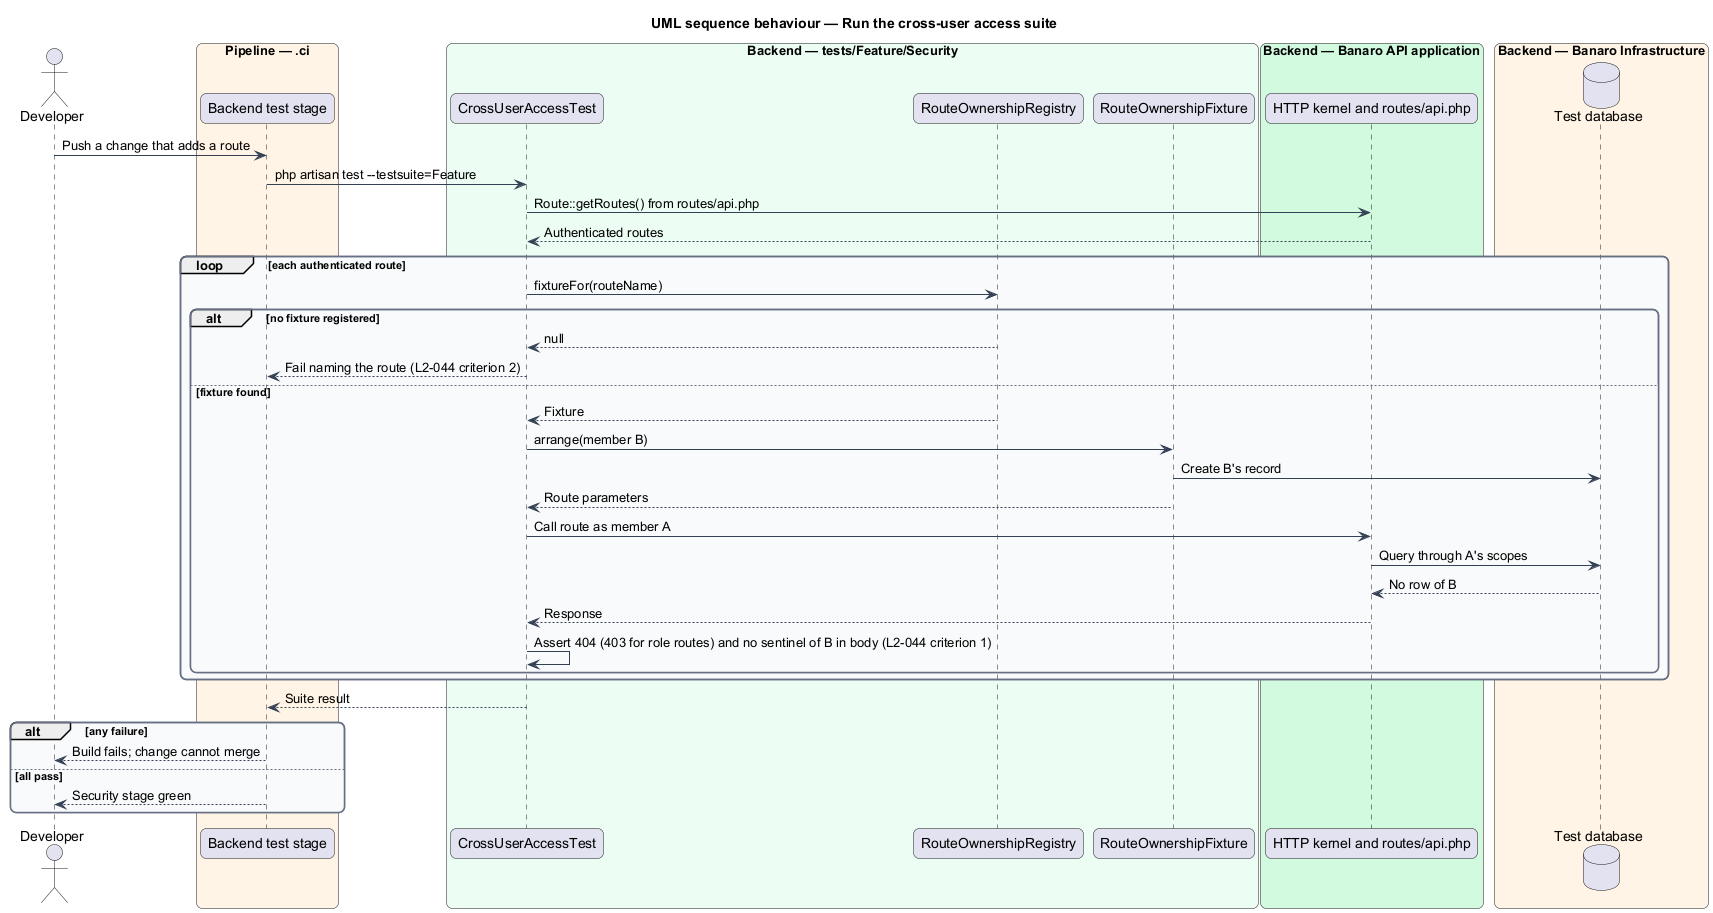

The diagram above was rendered by PlantUML. Its source (embedded in the PNG):
@startuml
title UML sequence behaviour — Run the cross-user access suite
skinparam backgroundColor #FFFFFF
skinparam shadowing false
skinparam roundcorner 12
skinparam defaultFontName Arial
skinparam ArrowColor #344054
skinparam rectangle {
  BorderColor #344054
  FontColor #101828
}
skinparam package {
  BorderColor #667085
  FontColor #101828
  BackgroundColor #F9FAFB
}
actor "Developer" as actor
box "Pipeline — .ci" #FFF4E5
  participant "Backend test stage" as stage
end box
box "Backend — tests/Feature/Security" #ECFDF3
  participant "CrossUserAccessTest" as test
  participant "RouteOwnershipRegistry" as registry
  participant "RouteOwnershipFixture" as fixture
end box
box "Backend — Banaro API application" #D1FADF
  participant "HTTP kernel and routes/api.php" as kernel
end box
box "Backend — Banaro Infrastructure" #FFF4E5
  database "Test database" as db
end box

actor -> stage : Push a change that adds a route
stage -> test : php artisan test --testsuite=Feature
test -> kernel : Route::getRoutes() from routes/api.php
kernel --> test : Authenticated routes
loop each authenticated route
  test -> registry : fixtureFor(routeName)
  alt no fixture registered
    registry --> test : null
    test --> stage : Fail naming the route (L2-044 criterion 2)
  else fixture found
    registry --> test : Fixture
    test -> fixture : arrange(member B)
    fixture -> db : Create B's record
    fixture --> test : Route parameters
    test -> kernel : Call route as member A
    kernel -> db : Query through A's scopes
    db --> kernel : No row of B
    kernel --> test : Response
    test -> test : Assert 404 (403 for role routes) and no sentinel of B in body (L2-044 criterion 1)
  end
end
test --> stage : Suite result
alt any failure
  stage --> actor : Build fails; change cannot merge
else all pass
  stage --> actor : Security stage green
end
@enduml